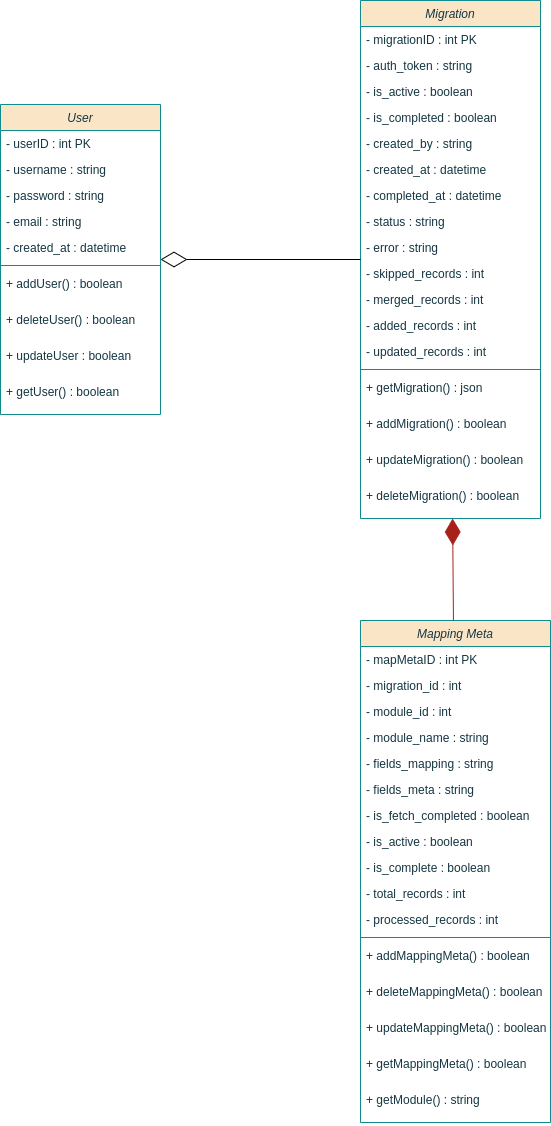

The diagram above was exported from draw.io. Its source (the exported page's mxGraphModel, read from the mxfile embedded in the PNG):
<mxGraphModel dx="1570" dy="863" grid="1" gridSize="10" guides="1" tooltips="1" connect="1" arrows="1" fold="1" page="1" pageScale="1" pageWidth="827" pageHeight="1169" math="0" shadow="0">
  <root>
    <mxCell id="WIyWlLk6GJQsqaUBKTNV-0" />
    <mxCell id="WIyWlLk6GJQsqaUBKTNV-1" parent="WIyWlLk6GJQsqaUBKTNV-0" />
    <mxCell id="8mflkG-wGe5Rqci6Y8zm-0" value="User" style="swimlane;fontStyle=2;align=center;verticalAlign=top;childLayout=stackLayout;horizontal=1;startSize=26;horizontalStack=0;resizeParent=1;resizeLast=0;collapsible=1;marginBottom=0;rounded=0;shadow=0;strokeWidth=1;labelBackgroundColor=none;fillColor=#FAE5C7;strokeColor=#0F8B8D;fontColor=#143642;" parent="WIyWlLk6GJQsqaUBKTNV-1" vertex="1">
      <mxGeometry x="380" y="174" width="160" height="310" as="geometry">
        <mxRectangle x="230" y="140" width="160" height="26" as="alternateBounds" />
      </mxGeometry>
    </mxCell>
    <mxCell id="8mflkG-wGe5Rqci6Y8zm-1" value="- userID : int PK" style="text;align=left;verticalAlign=top;spacingLeft=4;spacingRight=4;overflow=hidden;rotatable=0;points=[[0,0.5],[1,0.5]];portConstraint=eastwest;labelBackgroundColor=none;fontColor=#143642;" parent="8mflkG-wGe5Rqci6Y8zm-0" vertex="1">
      <mxGeometry y="26" width="160" height="26" as="geometry" />
    </mxCell>
    <mxCell id="8mflkG-wGe5Rqci6Y8zm-4" value="- username : string" style="text;align=left;verticalAlign=top;spacingLeft=4;spacingRight=4;overflow=hidden;rotatable=0;points=[[0,0.5],[1,0.5]];portConstraint=eastwest;labelBackgroundColor=none;fontColor=#143642;" parent="8mflkG-wGe5Rqci6Y8zm-0" vertex="1">
      <mxGeometry y="52" width="160" height="26" as="geometry" />
    </mxCell>
    <mxCell id="8mflkG-wGe5Rqci6Y8zm-5" value="- password : string" style="text;align=left;verticalAlign=top;spacingLeft=4;spacingRight=4;overflow=hidden;rotatable=0;points=[[0,0.5],[1,0.5]];portConstraint=eastwest;labelBackgroundColor=none;fontColor=#143642;" parent="8mflkG-wGe5Rqci6Y8zm-0" vertex="1">
      <mxGeometry y="78" width="160" height="26" as="geometry" />
    </mxCell>
    <mxCell id="8mflkG-wGe5Rqci6Y8zm-13" value="- email : string" style="text;align=left;verticalAlign=top;spacingLeft=4;spacingRight=4;overflow=hidden;rotatable=0;points=[[0,0.5],[1,0.5]];portConstraint=eastwest;rounded=0;shadow=0;html=0;labelBackgroundColor=none;fontColor=#143642;" parent="8mflkG-wGe5Rqci6Y8zm-0" vertex="1">
      <mxGeometry y="104" width="160" height="26" as="geometry" />
    </mxCell>
    <mxCell id="_aFk2ozqWFaJ-kbKjq2S-0" value="- created_at : datetime" style="text;align=left;verticalAlign=top;spacingLeft=4;spacingRight=4;overflow=hidden;rotatable=0;points=[[0,0.5],[1,0.5]];portConstraint=eastwest;rounded=0;shadow=0;html=0;labelBackgroundColor=none;fontColor=#143642;" parent="8mflkG-wGe5Rqci6Y8zm-0" vertex="1">
      <mxGeometry y="130" width="160" height="26" as="geometry" />
    </mxCell>
    <mxCell id="8mflkG-wGe5Rqci6Y8zm-7" value="" style="line;html=1;strokeWidth=1;align=left;verticalAlign=middle;spacingTop=-1;spacingLeft=3;spacingRight=3;rotatable=0;labelPosition=right;points=[];portConstraint=eastwest;labelBackgroundColor=none;fillColor=#FAE5C7;strokeColor=#0F8B8D;fontColor=#143642;" parent="8mflkG-wGe5Rqci6Y8zm-0" vertex="1">
      <mxGeometry y="156" width="160" height="10" as="geometry" />
    </mxCell>
    <mxCell id="8mflkG-wGe5Rqci6Y8zm-26" value="+ addUser() : boolean" style="text;align=left;verticalAlign=top;spacingLeft=4;spacingRight=4;overflow=hidden;rotatable=0;points=[[0,0.5],[1,0.5]];portConstraint=eastwest;labelBackgroundColor=none;fontColor=#143642;" parent="8mflkG-wGe5Rqci6Y8zm-0" vertex="1">
      <mxGeometry y="166" width="160" height="36" as="geometry" />
    </mxCell>
    <mxCell id="8mflkG-wGe5Rqci6Y8zm-27" value="+ deleteUser() : boolean" style="text;align=left;verticalAlign=top;spacingLeft=4;spacingRight=4;overflow=hidden;rotatable=0;points=[[0,0.5],[1,0.5]];portConstraint=eastwest;labelBackgroundColor=none;fontColor=#143642;" parent="8mflkG-wGe5Rqci6Y8zm-0" vertex="1">
      <mxGeometry y="202" width="160" height="36" as="geometry" />
    </mxCell>
    <mxCell id="f2naiWLSE1HLa5XFdyah-3" value="+ updateUser : boolean" style="text;align=left;verticalAlign=top;spacingLeft=4;spacingRight=4;overflow=hidden;rotatable=0;points=[[0,0.5],[1,0.5]];portConstraint=eastwest;labelBackgroundColor=none;fontColor=#143642;" parent="8mflkG-wGe5Rqci6Y8zm-0" vertex="1">
      <mxGeometry y="238" width="160" height="36" as="geometry" />
    </mxCell>
    <mxCell id="_aFk2ozqWFaJ-kbKjq2S-1" value="+ getUser() : boolean" style="text;align=left;verticalAlign=top;spacingLeft=4;spacingRight=4;overflow=hidden;rotatable=0;points=[[0,0.5],[1,0.5]];portConstraint=eastwest;labelBackgroundColor=none;fontColor=#143642;" parent="8mflkG-wGe5Rqci6Y8zm-0" vertex="1">
      <mxGeometry y="274" width="160" height="36" as="geometry" />
    </mxCell>
    <mxCell id="8mflkG-wGe5Rqci6Y8zm-28" value="Migration" style="swimlane;fontStyle=2;align=center;verticalAlign=top;childLayout=stackLayout;horizontal=1;startSize=26;horizontalStack=0;resizeParent=1;resizeLast=0;collapsible=1;marginBottom=0;rounded=0;shadow=0;strokeWidth=1;labelBackgroundColor=none;fillColor=#FAE5C7;strokeColor=#0F8B8D;fontColor=#143642;" parent="WIyWlLk6GJQsqaUBKTNV-1" vertex="1">
      <mxGeometry x="740" y="70" width="180" height="518" as="geometry">
        <mxRectangle x="230" y="140" width="160" height="26" as="alternateBounds" />
      </mxGeometry>
    </mxCell>
    <mxCell id="8mflkG-wGe5Rqci6Y8zm-29" value="- migrationID : int PK" style="text;align=left;verticalAlign=top;spacingLeft=4;spacingRight=4;overflow=hidden;rotatable=0;points=[[0,0.5],[1,0.5]];portConstraint=eastwest;labelBackgroundColor=none;fontColor=#143642;" parent="8mflkG-wGe5Rqci6Y8zm-28" vertex="1">
      <mxGeometry y="26" width="180" height="26" as="geometry" />
    </mxCell>
    <mxCell id="_aFk2ozqWFaJ-kbKjq2S-9" value="- auth_token : string" style="text;align=left;verticalAlign=top;spacingLeft=4;spacingRight=4;overflow=hidden;rotatable=0;points=[[0,0.5],[1,0.5]];portConstraint=eastwest;labelBackgroundColor=none;fontColor=#143642;" parent="8mflkG-wGe5Rqci6Y8zm-28" vertex="1">
      <mxGeometry y="52" width="180" height="26" as="geometry" />
    </mxCell>
    <mxCell id="8mflkG-wGe5Rqci6Y8zm-30" value="- is_active : boolean" style="text;align=left;verticalAlign=top;spacingLeft=4;spacingRight=4;overflow=hidden;rotatable=0;points=[[0,0.5],[1,0.5]];portConstraint=eastwest;labelBackgroundColor=none;fontColor=#143642;" parent="8mflkG-wGe5Rqci6Y8zm-28" vertex="1">
      <mxGeometry y="78" width="180" height="26" as="geometry" />
    </mxCell>
    <mxCell id="8mflkG-wGe5Rqci6Y8zm-31" value="- is_completed : boolean" style="text;align=left;verticalAlign=top;spacingLeft=4;spacingRight=4;overflow=hidden;rotatable=0;points=[[0,0.5],[1,0.5]];portConstraint=eastwest;labelBackgroundColor=none;fontColor=#143642;" parent="8mflkG-wGe5Rqci6Y8zm-28" vertex="1">
      <mxGeometry y="104" width="180" height="26" as="geometry" />
    </mxCell>
    <mxCell id="f2naiWLSE1HLa5XFdyah-0" value="- created_by : string" style="text;align=left;verticalAlign=top;spacingLeft=4;spacingRight=4;overflow=hidden;rotatable=0;points=[[0,0.5],[1,0.5]];portConstraint=eastwest;labelBackgroundColor=none;fontColor=#143642;" parent="8mflkG-wGe5Rqci6Y8zm-28" vertex="1">
      <mxGeometry y="130" width="180" height="26" as="geometry" />
    </mxCell>
    <mxCell id="f2naiWLSE1HLa5XFdyah-1" value="- created_at : datetime" style="text;align=left;verticalAlign=top;spacingLeft=4;spacingRight=4;overflow=hidden;rotatable=0;points=[[0,0.5],[1,0.5]];portConstraint=eastwest;labelBackgroundColor=none;fontColor=#143642;" parent="8mflkG-wGe5Rqci6Y8zm-28" vertex="1">
      <mxGeometry y="156" width="180" height="26" as="geometry" />
    </mxCell>
    <mxCell id="_aFk2ozqWFaJ-kbKjq2S-8" value="- completed_at : datetime" style="text;align=left;verticalAlign=top;spacingLeft=4;spacingRight=4;overflow=hidden;rotatable=0;points=[[0,0.5],[1,0.5]];portConstraint=eastwest;labelBackgroundColor=none;fontColor=#143642;" parent="8mflkG-wGe5Rqci6Y8zm-28" vertex="1">
      <mxGeometry y="182" width="180" height="26" as="geometry" />
    </mxCell>
    <mxCell id="_aFk2ozqWFaJ-kbKjq2S-2" value="- status : string" style="text;align=left;verticalAlign=top;spacingLeft=4;spacingRight=4;overflow=hidden;rotatable=0;points=[[0,0.5],[1,0.5]];portConstraint=eastwest;labelBackgroundColor=none;fontColor=#143642;" parent="8mflkG-wGe5Rqci6Y8zm-28" vertex="1">
      <mxGeometry y="208" width="180" height="26" as="geometry" />
    </mxCell>
    <mxCell id="_aFk2ozqWFaJ-kbKjq2S-3" value="- error : string" style="text;align=left;verticalAlign=top;spacingLeft=4;spacingRight=4;overflow=hidden;rotatable=0;points=[[0,0.5],[1,0.5]];portConstraint=eastwest;labelBackgroundColor=none;fontColor=#143642;" parent="8mflkG-wGe5Rqci6Y8zm-28" vertex="1">
      <mxGeometry y="234" width="180" height="26" as="geometry" />
    </mxCell>
    <mxCell id="_aFk2ozqWFaJ-kbKjq2S-4" value="- skipped_records : int" style="text;align=left;verticalAlign=top;spacingLeft=4;spacingRight=4;overflow=hidden;rotatable=0;points=[[0,0.5],[1,0.5]];portConstraint=eastwest;labelBackgroundColor=none;fontColor=#143642;" parent="8mflkG-wGe5Rqci6Y8zm-28" vertex="1">
      <mxGeometry y="260" width="180" height="26" as="geometry" />
    </mxCell>
    <mxCell id="_aFk2ozqWFaJ-kbKjq2S-5" value="- merged_records : int" style="text;align=left;verticalAlign=top;spacingLeft=4;spacingRight=4;overflow=hidden;rotatable=0;points=[[0,0.5],[1,0.5]];portConstraint=eastwest;labelBackgroundColor=none;fontColor=#143642;" parent="8mflkG-wGe5Rqci6Y8zm-28" vertex="1">
      <mxGeometry y="286" width="180" height="26" as="geometry" />
    </mxCell>
    <mxCell id="_aFk2ozqWFaJ-kbKjq2S-6" value="- added_records : int" style="text;align=left;verticalAlign=top;spacingLeft=4;spacingRight=4;overflow=hidden;rotatable=0;points=[[0,0.5],[1,0.5]];portConstraint=eastwest;labelBackgroundColor=none;fontColor=#143642;" parent="8mflkG-wGe5Rqci6Y8zm-28" vertex="1">
      <mxGeometry y="312" width="180" height="26" as="geometry" />
    </mxCell>
    <mxCell id="_aFk2ozqWFaJ-kbKjq2S-7" value="- updated_records : int" style="text;align=left;verticalAlign=top;spacingLeft=4;spacingRight=4;overflow=hidden;rotatable=0;points=[[0,0.5],[1,0.5]];portConstraint=eastwest;labelBackgroundColor=none;fontColor=#143642;" parent="8mflkG-wGe5Rqci6Y8zm-28" vertex="1">
      <mxGeometry y="338" width="180" height="26" as="geometry" />
    </mxCell>
    <mxCell id="8mflkG-wGe5Rqci6Y8zm-34" value="" style="line;html=1;strokeWidth=1;align=left;verticalAlign=middle;spacingTop=-1;spacingLeft=3;spacingRight=3;rotatable=0;labelPosition=right;points=[];portConstraint=eastwest;labelBackgroundColor=none;fillColor=#FAE5C7;strokeColor=#0F8B8D;fontColor=#143642;" parent="8mflkG-wGe5Rqci6Y8zm-28" vertex="1">
      <mxGeometry y="364" width="180" height="10" as="geometry" />
    </mxCell>
    <mxCell id="8mflkG-wGe5Rqci6Y8zm-35" value="+ getMigration() : json" style="text;align=left;verticalAlign=top;spacingLeft=4;spacingRight=4;overflow=hidden;rotatable=0;points=[[0,0.5],[1,0.5]];portConstraint=eastwest;labelBackgroundColor=none;fontColor=#143642;" parent="8mflkG-wGe5Rqci6Y8zm-28" vertex="1">
      <mxGeometry y="374" width="180" height="36" as="geometry" />
    </mxCell>
    <mxCell id="8mflkG-wGe5Rqci6Y8zm-36" value="+ addMigration() : boolean" style="text;align=left;verticalAlign=top;spacingLeft=4;spacingRight=4;overflow=hidden;rotatable=0;points=[[0,0.5],[1,0.5]];portConstraint=eastwest;labelBackgroundColor=none;fontColor=#143642;" parent="8mflkG-wGe5Rqci6Y8zm-28" vertex="1">
      <mxGeometry y="410" width="180" height="36" as="geometry" />
    </mxCell>
    <mxCell id="_aFk2ozqWFaJ-kbKjq2S-10" value="+ updateMigration() : boolean" style="text;align=left;verticalAlign=top;spacingLeft=4;spacingRight=4;overflow=hidden;rotatable=0;points=[[0,0.5],[1,0.5]];portConstraint=eastwest;labelBackgroundColor=none;fontColor=#143642;" parent="8mflkG-wGe5Rqci6Y8zm-28" vertex="1">
      <mxGeometry y="446" width="180" height="36" as="geometry" />
    </mxCell>
    <mxCell id="_aFk2ozqWFaJ-kbKjq2S-11" value="+ deleteMigration() : boolean" style="text;align=left;verticalAlign=top;spacingLeft=4;spacingRight=4;overflow=hidden;rotatable=0;points=[[0,0.5],[1,0.5]];portConstraint=eastwest;labelBackgroundColor=none;fontColor=#143642;" parent="8mflkG-wGe5Rqci6Y8zm-28" vertex="1">
      <mxGeometry y="482" width="180" height="36" as="geometry" />
    </mxCell>
    <mxCell id="8mflkG-wGe5Rqci6Y8zm-47" value="Mapping Meta" style="swimlane;fontStyle=2;align=center;verticalAlign=top;childLayout=stackLayout;horizontal=1;startSize=26;horizontalStack=0;resizeParent=1;resizeLast=0;collapsible=1;marginBottom=0;rounded=0;shadow=0;strokeWidth=1;labelBackgroundColor=none;fillColor=#FAE5C7;strokeColor=#0F8B8D;fontColor=#143642;" parent="WIyWlLk6GJQsqaUBKTNV-1" vertex="1">
      <mxGeometry x="740" y="690" width="190" height="502" as="geometry">
        <mxRectangle x="230" y="140" width="160" height="26" as="alternateBounds" />
      </mxGeometry>
    </mxCell>
    <mxCell id="8mflkG-wGe5Rqci6Y8zm-48" value="- mapMetaID : int PK" style="text;align=left;verticalAlign=top;spacingLeft=4;spacingRight=4;overflow=hidden;rotatable=0;points=[[0,0.5],[1,0.5]];portConstraint=eastwest;labelBackgroundColor=none;fontColor=#143642;" parent="8mflkG-wGe5Rqci6Y8zm-47" vertex="1">
      <mxGeometry y="26" width="190" height="26" as="geometry" />
    </mxCell>
    <mxCell id="_aFk2ozqWFaJ-kbKjq2S-13" value="- migration_id : int" style="text;align=left;verticalAlign=top;spacingLeft=4;spacingRight=4;overflow=hidden;rotatable=0;points=[[0,0.5],[1,0.5]];portConstraint=eastwest;labelBackgroundColor=none;fontColor=#143642;" parent="8mflkG-wGe5Rqci6Y8zm-47" vertex="1">
      <mxGeometry y="52" width="190" height="26" as="geometry" />
    </mxCell>
    <mxCell id="_aFk2ozqWFaJ-kbKjq2S-14" value="- module_id : int" style="text;align=left;verticalAlign=top;spacingLeft=4;spacingRight=4;overflow=hidden;rotatable=0;points=[[0,0.5],[1,0.5]];portConstraint=eastwest;labelBackgroundColor=none;fontColor=#143642;" parent="8mflkG-wGe5Rqci6Y8zm-47" vertex="1">
      <mxGeometry y="78" width="190" height="26" as="geometry" />
    </mxCell>
    <mxCell id="_aFk2ozqWFaJ-kbKjq2S-15" value="- module_name : string" style="text;align=left;verticalAlign=top;spacingLeft=4;spacingRight=4;overflow=hidden;rotatable=0;points=[[0,0.5],[1,0.5]];portConstraint=eastwest;labelBackgroundColor=none;fontColor=#143642;" parent="8mflkG-wGe5Rqci6Y8zm-47" vertex="1">
      <mxGeometry y="104" width="190" height="26" as="geometry" />
    </mxCell>
    <mxCell id="_aFk2ozqWFaJ-kbKjq2S-16" value="- fields_mapping : string" style="text;align=left;verticalAlign=top;spacingLeft=4;spacingRight=4;overflow=hidden;rotatable=0;points=[[0,0.5],[1,0.5]];portConstraint=eastwest;labelBackgroundColor=none;fontColor=#143642;" parent="8mflkG-wGe5Rqci6Y8zm-47" vertex="1">
      <mxGeometry y="130" width="190" height="26" as="geometry" />
    </mxCell>
    <mxCell id="_aFk2ozqWFaJ-kbKjq2S-17" value="- fields_meta : string" style="text;align=left;verticalAlign=top;spacingLeft=4;spacingRight=4;overflow=hidden;rotatable=0;points=[[0,0.5],[1,0.5]];portConstraint=eastwest;labelBackgroundColor=none;fontColor=#143642;" parent="8mflkG-wGe5Rqci6Y8zm-47" vertex="1">
      <mxGeometry y="156" width="190" height="26" as="geometry" />
    </mxCell>
    <mxCell id="8mflkG-wGe5Rqci6Y8zm-49" value="- is_fetch_completed : boolean" style="text;align=left;verticalAlign=top;spacingLeft=4;spacingRight=4;overflow=hidden;rotatable=0;points=[[0,0.5],[1,0.5]];portConstraint=eastwest;labelBackgroundColor=none;fontColor=#143642;" parent="8mflkG-wGe5Rqci6Y8zm-47" vertex="1">
      <mxGeometry y="182" width="190" height="26" as="geometry" />
    </mxCell>
    <mxCell id="8mflkG-wGe5Rqci6Y8zm-54" value="- is_active : boolean" style="text;align=left;verticalAlign=top;spacingLeft=4;spacingRight=4;overflow=hidden;rotatable=0;points=[[0,0.5],[1,0.5]];portConstraint=eastwest;labelBackgroundColor=none;fontColor=#143642;" parent="8mflkG-wGe5Rqci6Y8zm-47" vertex="1">
      <mxGeometry y="208" width="190" height="26" as="geometry" />
    </mxCell>
    <mxCell id="8mflkG-wGe5Rqci6Y8zm-50" value="- is_complete : boolean" style="text;align=left;verticalAlign=top;spacingLeft=4;spacingRight=4;overflow=hidden;rotatable=0;points=[[0,0.5],[1,0.5]];portConstraint=eastwest;labelBackgroundColor=none;fontColor=#143642;" parent="8mflkG-wGe5Rqci6Y8zm-47" vertex="1">
      <mxGeometry y="234" width="190" height="26" as="geometry" />
    </mxCell>
    <mxCell id="_aFk2ozqWFaJ-kbKjq2S-12" value="- total_records : int" style="text;align=left;verticalAlign=top;spacingLeft=4;spacingRight=4;overflow=hidden;rotatable=0;points=[[0,0.5],[1,0.5]];portConstraint=eastwest;labelBackgroundColor=none;fontColor=#143642;" parent="8mflkG-wGe5Rqci6Y8zm-47" vertex="1">
      <mxGeometry y="260" width="190" height="26" as="geometry" />
    </mxCell>
    <mxCell id="8mflkG-wGe5Rqci6Y8zm-55" value="- processed_records : int" style="text;align=left;verticalAlign=top;spacingLeft=4;spacingRight=4;overflow=hidden;rotatable=0;points=[[0,0.5],[1,0.5]];portConstraint=eastwest;labelBackgroundColor=none;fontColor=#143642;" parent="8mflkG-wGe5Rqci6Y8zm-47" vertex="1">
      <mxGeometry y="286" width="190" height="26" as="geometry" />
    </mxCell>
    <mxCell id="8mflkG-wGe5Rqci6Y8zm-51" value="" style="line;html=1;strokeWidth=1;align=left;verticalAlign=middle;spacingTop=-1;spacingLeft=3;spacingRight=3;rotatable=0;labelPosition=right;points=[];portConstraint=eastwest;labelBackgroundColor=none;fillColor=#FAE5C7;strokeColor=#0F8B8D;fontColor=#143642;" parent="8mflkG-wGe5Rqci6Y8zm-47" vertex="1">
      <mxGeometry y="312" width="190" height="10" as="geometry" />
    </mxCell>
    <mxCell id="8mflkG-wGe5Rqci6Y8zm-52" value="+ addMappingMeta() : boolean" style="text;align=left;verticalAlign=top;spacingLeft=4;spacingRight=4;overflow=hidden;rotatable=0;points=[[0,0.5],[1,0.5]];portConstraint=eastwest;labelBackgroundColor=none;fontColor=#143642;" parent="8mflkG-wGe5Rqci6Y8zm-47" vertex="1">
      <mxGeometry y="322" width="190" height="36" as="geometry" />
    </mxCell>
    <mxCell id="f2naiWLSE1HLa5XFdyah-2" value="+ deleteMappingMeta() : boolean" style="text;align=left;verticalAlign=top;spacingLeft=4;spacingRight=4;overflow=hidden;rotatable=0;points=[[0,0.5],[1,0.5]];portConstraint=eastwest;labelBackgroundColor=none;fontColor=#143642;" parent="8mflkG-wGe5Rqci6Y8zm-47" vertex="1">
      <mxGeometry y="358" width="190" height="36" as="geometry" />
    </mxCell>
    <mxCell id="8mflkG-wGe5Rqci6Y8zm-53" value="+ updateMappingMeta() : boolean" style="text;align=left;verticalAlign=top;spacingLeft=4;spacingRight=4;overflow=hidden;rotatable=0;points=[[0,0.5],[1,0.5]];portConstraint=eastwest;labelBackgroundColor=none;fontColor=#143642;" parent="8mflkG-wGe5Rqci6Y8zm-47" vertex="1">
      <mxGeometry y="394" width="190" height="36" as="geometry" />
    </mxCell>
    <mxCell id="8mflkG-wGe5Rqci6Y8zm-56" value="+ getMappingMeta() : boolean" style="text;align=left;verticalAlign=top;spacingLeft=4;spacingRight=4;overflow=hidden;rotatable=0;points=[[0,0.5],[1,0.5]];portConstraint=eastwest;labelBackgroundColor=none;fontColor=#143642;" parent="8mflkG-wGe5Rqci6Y8zm-47" vertex="1">
      <mxGeometry y="430" width="190" height="36" as="geometry" />
    </mxCell>
    <mxCell id="_aFk2ozqWFaJ-kbKjq2S-21" value="+ getModule() : string" style="text;align=left;verticalAlign=top;spacingLeft=4;spacingRight=4;overflow=hidden;rotatable=0;points=[[0,0.5],[1,0.5]];portConstraint=eastwest;labelBackgroundColor=none;fontColor=#143642;" parent="8mflkG-wGe5Rqci6Y8zm-47" vertex="1">
      <mxGeometry y="466" width="190" height="36" as="geometry" />
    </mxCell>
    <mxCell id="8mflkG-wGe5Rqci6Y8zm-57" value="" style="endArrow=diamondThin;endFill=1;endSize=24;html=1;rounded=0;labelBackgroundColor=none;strokeColor=#A8201A;fontColor=default;" parent="WIyWlLk6GJQsqaUBKTNV-1" source="8mflkG-wGe5Rqci6Y8zm-47" target="8mflkG-wGe5Rqci6Y8zm-28" edge="1">
      <mxGeometry width="160" relative="1" as="geometry">
        <mxPoint x="450" y="390" as="sourcePoint" />
        <mxPoint x="470" y="420" as="targetPoint" />
      </mxGeometry>
    </mxCell>
    <mxCell id="_aFk2ozqWFaJ-kbKjq2S-20" value="" style="endArrow=diamondThin;endFill=0;endSize=24;html=1;rounded=0;" parent="WIyWlLk6GJQsqaUBKTNV-1" source="8mflkG-wGe5Rqci6Y8zm-28" target="8mflkG-wGe5Rqci6Y8zm-0" edge="1">
      <mxGeometry width="160" relative="1" as="geometry">
        <mxPoint x="590" y="420" as="sourcePoint" />
        <mxPoint x="720" y="340" as="targetPoint" />
      </mxGeometry>
    </mxCell>
  </root>
</mxGraphModel>